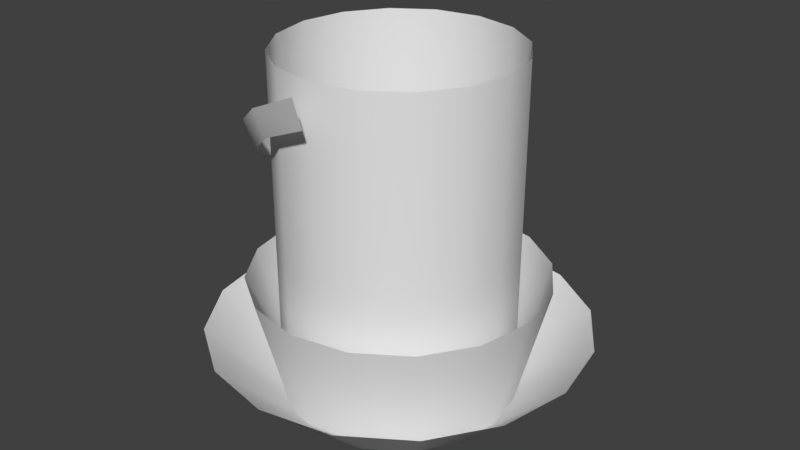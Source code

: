 # Source: Aura.blend  (saved by Blender 2.78.0; exported with 4.5.12 LTS)
import bpy
from mathutils import Matrix  # noqa: F401  (used for matrix-valued properties, if any)

bpy.ops.wm.read_factory_settings(use_empty=True)
scene = bpy.context.scene
scene.name = 'Scene'

# ---- collections
col_collection_1 = bpy.data.collections.new('Collection 1'); scene.collection.children.link(col_collection_1)

# ---- world
world_world = bpy.data.worlds.new('World'); scene.world = world_world
world_world.color = (0.05088, 0.05088, 0.05088)
world_world.use_sun_shadow = False
world_world.sun_shadow_jitter_overblur = 0.0
world_world.cycles.sampling_method = 'MANUAL'

# ---- meshes
me_cylinder_003 = bpy.data.meshes.new('Cylinder.003')
me_cylinder_003.from_pydata([(0.03373, 0.8799, 0.7463), (0.03709, 0.9346, 0.8875), (0.3131, 0.7151, 0.527), (0.3334, 0.7584, 0.6418), (0.4756, 0.475, 0.3465), (0.5036, 0.5016, 0.4371), (0.5195, 0.2255, 0.2098), (0.5457, 0.2361, 0.2797), (0.4725, 0.0141, 0.1146), (0.4907, 0.0141, 0.1686), (0.3729, -0.1389, 0.054), (0.3801, -0.1418, 0.09682), (0.2561, -0.2396, 0.01972), (0.2561, -0.2396, 0.05655), (0.1328, -0.3023, 0.003936), (0.1328, -0.3023, 0.03909), (0.1218, -1.181, 2.721), (0.1218, -1.263, 2.986), (-0.3386, -1.097, 2.517), (-0.3693, -1.172, 2.761), (-0.7354, -0.8377, 2.235), (-0.7896, -0.8942, 2.488), (-0.9896, -0.44, 1.98), (-1.058, -0.4698, 2.211), (-1.058, 0.0141, 1.678), (-1.129, 0.0141, 1.927), (-0.9385, 0.435, 1.46), (-1.0, 0.4625, 1.676), (-0.6704, 0.7466, 1.227), (-0.7134, 0.7943, 1.42), (-0.3206, 0.9022, 0.9877), (-0.34, 0.9591, 1.156), (0.001548, -0.3283, 0.03704), (0.001548, -0.3283, 0.00189)], [], [(0, 1, 3, 2), (2, 3, 5, 4), (4, 5, 7, 6), (6, 7, 9, 8), (8, 9, 11, 10), (10, 11, 13, 12), (12, 13, 15, 14), (14, 15, 32, 33), (16, 17, 19, 18), (18, 19, 21, 20), (20, 21, 23, 22), (22, 23, 25, 24), (24, 25, 27, 26), (26, 27, 29, 28), (28, 29, 31, 30), (30, 31, 1, 0)])
me_cylinder_003.polygons.foreach_set('use_smooth', [True] * 16)
_uv = me_cylinder_003.uv_layers.new(name='UVMap')
_uv.uv.foreach_set('vector', [1.0, 0.0, 1.0, 1.0, 0.9375, 1.0, 0.9375, -2.98e-08, 0.9375, -2.98e-08, 0.9375, 1.0, 0.875, 1.0, 0.875, -2.98e-08, 0.875, -2.98e-08, 0.875, 1.0, 0.8125, 1.0, 0.8125, -2.98e-08, 0.8125, -2.98e-08, 0.8125, 1.0, 0.75, 1.0, 0.75, 0.0, 0.75, 0.0, 0.75, 1.0, 0.6875, 1.0, 0.6875, 0.0, 0.6875, 0.0, 0.6875, 1.0, 0.625, 1.0, 0.625, 0.0, 0.625, 0.0, 0.625, 1.0, 0.5625, 1.0, 0.5625, 0.0, 0.5625, 0.0, 0.5625, 1.0, 0.5, 1.0, 0.5, 0.0, 0.5, 0.0, 0.5, 1.0, 0.4375, 1.0, 0.4375, 0.0, 0.4375, 0.0, 0.4375, 1.0, 0.375, 1.0, 0.375, 0.0, 0.375, 0.0, 0.375, 1.0, 0.3125, 1.0, 0.3125, 0.0, 0.3125, 0.0, 0.3125, 1.0, 0.25, 1.0, 0.25, 0.0, 0.25, 0.0, 0.25, 1.0, 0.1875, 1.0, 0.1875, 0.0, 0.1875, 0.0, 0.1875, 1.0, 0.125, 1.0, 0.125, 0.0, 0.125, 0.0, 0.125, 1.0, 0.0625, 1.0, 0.0625, 0.0, 0.0625, 0.0, 0.0625, 1.0, 0.0, 1.0, 0.0, 0.0])
me_cylinder_003.use_remesh_preserve_volume = False
me_cylinder_003.use_remesh_preserve_attributes = False
me_cylinder_003.use_mirror_vertex_groups = False
me_cylinder_003.update()
me_cylinder_002 = bpy.data.meshes.new('Cylinder.002')
me_cylinder_002.from_pydata([(0.0, 1.0, 0.0), (-4.067e-09, 1.273, 1.081), (0.3827, 0.9239, 0.0), (0.4871, 1.176, 1.081), (0.7071, 0.7071, 0.0), (0.9, 0.9, 1.081), (0.9239, 0.3827, 0.0), (1.176, 0.4871, 1.081), (1.0, -4.371e-08, 0.0), (1.273, -6.409e-08, 1.081), (0.9239, -0.3827, 0.0), (1.176, -0.4871, 1.081), (0.7071, -0.7071, 0.0), (0.9, -0.9, 1.081), (0.3827, -0.9239, 0.0), (0.4871, -1.176, 1.081), (1.51e-07, -1.0, 0.0), (1.881e-07, -1.273, 1.081), (-0.3827, -0.9239, 0.0), (-0.4871, -1.176, 1.081), (-0.7071, -0.7071, 0.0), (-0.9, -0.9, 1.081), (-0.9239, -0.3827, 0.0), (-1.176, -0.4871, 1.081), (-1.0, 1.192e-08, 0.0), (-1.273, 6.719e-09, 1.081), (-0.9239, 0.3827, 0.0), (-1.176, 0.4871, 1.081), (-0.7071, 0.7071, 0.0), (-0.9, 0.9, 1.081), (-0.3827, 0.9239, 0.0), (-0.4871, 1.176, 1.081)], [], [(0, 1, 3, 2), (2, 3, 5, 4), (4, 5, 7, 6), (6, 7, 9, 8), (8, 9, 11, 10), (10, 11, 13, 12), (12, 13, 15, 14), (14, 15, 17, 16), (16, 17, 19, 18), (18, 19, 21, 20), (20, 21, 23, 22), (22, 23, 25, 24), (24, 25, 27, 26), (26, 27, 29, 28), (28, 29, 31, 30), (30, 31, 1, 0)])
me_cylinder_002.polygons.foreach_set('use_smooth', [True] * 16)
_uv = me_cylinder_002.uv_layers.new(name='UVMap')
_uv.uv.foreach_set('vector', [1.0, -5.96e-08, 1.0, 0.5391, 0.9375, 0.5391, 0.9375, -5.96e-08, 0.9375, -5.96e-08, 0.9375, 0.5391, 0.875, 0.5391, 0.875, -5.96e-08, 0.875, -5.96e-08, 0.875, 0.5391, 0.8125, 0.5391, 0.8125, -5.96e-08, 0.8125, -5.96e-08, 0.8125, 0.5391, 0.75, 0.5391, 0.75, -2.98e-08, 0.75, -2.98e-08, 0.75, 0.5391, 0.6875, 0.5391, 0.6875, -2.98e-08, 0.6875, -2.98e-08, 0.6875, 0.5391, 0.625, 0.5391, 0.625, 0.0, 0.625, 0.0, 0.625, 0.5391, 0.5625, 0.5391, 0.5625, 0.0, 0.5625, 0.0, 0.5625, 0.5391, 0.5, 0.5391, 0.5, 5.96e-08, 0.5, 5.96e-08, 0.5, 0.5391, 0.4375, 0.5391, 0.4375, 5.96e-08, 0.4375, 5.96e-08, 0.4375, 0.5391, 0.375, 0.5391, 0.375, 5.96e-08, 0.375, 5.96e-08, 0.375, 0.5391, 0.3125, 0.5391, 0.3125, 5.96e-08, 0.3125, 5.96e-08, 0.3125, 0.5391, 0.25, 0.5391, 0.25, 5.96e-08, 0.25, 5.96e-08, 0.25, 0.5391, 0.1875, 0.5391, 0.1875, 0.0, 0.1875, 0.0, 0.1875, 0.5391, 0.125, 0.5391, 0.125, 0.0, 0.125, 0.0, 0.125, 0.5391, 0.0625, 0.5391, 0.0625, -2.98e-08, 0.0625, -2.98e-08, 0.0625, 0.5391, 0.0, 0.5391, 0.0, -5.96e-08])
me_cylinder_002.use_remesh_preserve_volume = False
me_cylinder_002.use_remesh_preserve_attributes = False
me_cylinder_002.use_mirror_vertex_groups = False
me_cylinder_002.update()
me_cylinder_001 = bpy.data.meshes.new('Cylinder.001')
me_cylinder_001.from_pydata([(0.0, 1.0, 0.0), (-2.002e-08, 1.637, 0.6044), (0.3827, 0.9239, 0.0), (0.6263, 1.512, 0.6044), (0.7071, 0.7071, 0.0), (1.157, 1.157, 0.6044), (0.9239, 0.3827, 0.0), (1.512, 0.6263, 0.6044), (1.0, -4.371e-08, 0.0), (1.637, -7.662e-08, 0.6044), (0.9239, -0.3827, 0.0), (1.512, -0.6263, 0.6044), (0.7071, -0.7071, 0.0), (1.157, -1.157, 0.6044), (0.3827, -0.9239, 0.0), (0.6263, -1.512, 0.6044), (1.51e-07, -1.0, 0.0), (2.271e-07, -1.637, 0.6044), (-0.3827, -0.9239, 0.0), (-0.6263, -1.512, 0.6044), (-0.7071, -0.7071, 0.0), (-1.157, -1.157, 0.6044), (-0.9239, -0.3827, 0.0), (-1.512, -0.6263, 0.6044), (-1.0, 1.192e-08, 0.0), (-1.637, 1.443e-08, 0.6044), (-0.9239, 0.3827, 0.0), (-1.512, 0.6263, 0.6044), (-0.7071, 0.7071, 0.0), (-1.157, 1.157, 0.6044), (-0.3827, 0.9239, 0.0), (-0.6263, 1.512, 0.6044)], [], [(0, 1, 3, 2), (2, 3, 5, 4), (4, 5, 7, 6), (6, 7, 9, 8), (8, 9, 11, 10), (10, 11, 13, 12), (12, 13, 15, 14), (14, 15, 17, 16), (16, 17, 19, 18), (18, 19, 21, 20), (20, 21, 23, 22), (22, 23, 25, 24), (24, 25, 27, 26), (26, 27, 29, 28), (28, 29, 31, 30), (30, 31, 1, 0)])
me_cylinder_001.polygons.foreach_set('use_smooth', [True] * 16)
_uv = me_cylinder_001.uv_layers.new(name='UVMap')
_uv.uv.foreach_set('vector', [1.0, -5.96e-08, 1.0, 0.3047, 0.9375, 0.3047, 0.9375, -5.96e-08, 0.9375, -5.96e-08, 0.9375, 0.3047, 0.875, 0.3047, 0.875, -5.96e-08, 0.875, -5.96e-08, 0.875, 0.3047, 0.8125, 0.3047, 0.8125, -5.96e-08, 0.8125, -5.96e-08, 0.8125, 0.3047, 0.75, 0.3047, 0.75, -2.98e-08, 0.75, -2.98e-08, 0.75, 0.3047, 0.6875, 0.3047, 0.6875, -2.98e-08, 0.6875, -2.98e-08, 0.6875, 0.3047, 0.625, 0.3047, 0.625, 0.0, 0.625, 0.0, 0.625, 0.3047, 0.5625, 0.3047, 0.5625, 0.0, 0.5625, 0.0, 0.5625, 0.3047, 0.5, 0.3047, 0.5, 5.96e-08, 0.5, 5.96e-08, 0.5, 0.3047, 0.4375, 0.3047, 0.4375, 5.96e-08, 0.4375, 5.96e-08, 0.4375, 0.3047, 0.375, 0.3047, 0.375, 5.96e-08, 0.375, 5.96e-08, 0.375, 0.3047, 0.3125, 0.3047, 0.3125, 5.96e-08, 0.3125, 5.96e-08, 0.3125, 0.3047, 0.25, 0.3047, 0.25, 5.96e-08, 0.25, 5.96e-08, 0.25, 0.3047, 0.1875, 0.3047, 0.1875, 0.0, 0.1875, 0.0, 0.1875, 0.3047, 0.125, 0.3047, 0.125, 0.0, 0.125, 0.0, 0.125, 0.3047, 0.0625, 0.3047, 0.0625, -2.98e-08, 0.0625, -2.98e-08, 0.0625, 0.3047, 0.0, 0.3047, 0.0, -5.96e-08])
me_cylinder_001.use_remesh_preserve_volume = False
me_cylinder_001.use_remesh_preserve_attributes = False
me_cylinder_001.use_mirror_vertex_groups = False
me_cylinder_001.update()
me_cylinder = bpy.data.meshes.new('Cylinder')
me_cylinder.from_pydata([(0.0, 1.0, 0.0), (0.0, 1.0, 3.0), (0.3827, 0.9239, 0.0), (0.3827, 0.9239, 3.0), (0.7071, 0.7071, 0.0), (0.7071, 0.7071, 3.0), (0.9239, 0.3827, 0.0), (0.9239, 0.3827, 3.0), (1.0, -4.371e-08, 0.0), (1.0, -4.371e-08, 3.0), (0.9239, -0.3827, 0.0), (0.9239, -0.3827, 3.0), (0.7071, -0.7071, 0.0), (0.7071, -0.7071, 3.0), (0.3827, -0.9239, 0.0), (0.3827, -0.9239, 3.0), (1.51e-07, -1.0, 0.0), (1.51e-07, -1.0, 3.0), (-0.3827, -0.9239, 0.0), (-0.3827, -0.9239, 3.0), (-0.7071, -0.7071, 0.0), (-0.7071, -0.7071, 3.0), (-0.9239, -0.3827, 0.0), (-0.9239, -0.3827, 3.0), (-1.0, 1.192e-08, 0.0), (-1.0, 1.192e-08, 3.0), (-0.9239, 0.3827, 0.0), (-0.9239, 0.3827, 3.0), (-0.7071, 0.7071, 0.0), (-0.7071, 0.7071, 3.0), (-0.3827, 0.9239, 0.0), (-0.3827, 0.9239, 3.0)], [], [(0, 1, 3, 2), (2, 3, 5, 4), (4, 5, 7, 6), (6, 7, 9, 8), (8, 9, 11, 10), (10, 11, 13, 12), (12, 13, 15, 14), (14, 15, 17, 16), (16, 17, 19, 18), (18, 19, 21, 20), (20, 21, 23, 22), (22, 23, 25, 24), (24, 25, 27, 26), (26, 27, 29, 28), (28, 29, 31, 30), (30, 31, 1, 0)])
me_cylinder.polygons.foreach_set('use_smooth', [True] * 16)
_uv = me_cylinder.uv_layers.new(name='UVMap')
_uv.uv.foreach_set('vector', [0.5, 6.931e-05, 0.5, 0.4805, 0.4375, 0.4805, 0.4375, 6.931e-05, 0.4375, 6.931e-05, 0.4375, 0.4805, 0.375, 0.4805, 0.375, 6.933e-05, 0.375, 6.933e-05, 0.375, 0.4805, 0.3125, 0.4805, 0.3125, 6.935e-05, 0.3125, 6.935e-05, 0.3125, 0.4805, 0.25, 0.4805, 0.25, 6.939e-05, 0.25, 6.939e-05, 0.25, 0.4805, 0.1875, 0.4805, 0.1875, 6.943e-05, 0.1875, 6.943e-05, 0.1875, 0.4805, 0.1251, 0.4805, 0.1251, 6.95e-05, 0.1251, 6.95e-05, 0.1251, 0.4805, 0.06256, 0.4805, 0.06256, 6.954e-05, 0.06256, 6.954e-05, 0.06256, 0.4805, 7.005e-05, 0.4805, 6.931e-05, 6.962e-05, 0.9999, 6.954e-05, 0.9999, 0.4805, 0.9374, 0.4805, 0.9374, 6.95e-05, 0.9374, 6.95e-05, 0.9374, 0.4805, 0.8749, 0.4805, 0.8749, 6.943e-05, 0.8749, 6.943e-05, 0.8749, 0.4805, 0.8125, 0.4805, 0.8125, 6.941e-05, 0.8125, 6.941e-05, 0.8125, 0.4805, 0.75, 0.4805, 0.75, 6.937e-05, 0.75, 6.937e-05, 0.75, 0.4805, 0.6875, 0.4805, 0.6875, 6.935e-05, 0.6875, 6.935e-05, 0.6875, 0.4805, 0.625, 0.4805, 0.625, 6.933e-05, 0.625, 6.933e-05, 0.625, 0.4805, 0.5625, 0.4805, 0.5625, 6.931e-05, 0.5625, 6.931e-05, 0.5625, 0.4805, 0.5, 0.4805, 0.5, 6.931e-05])
me_cylinder.use_remesh_preserve_volume = False
me_cylinder.use_remesh_preserve_attributes = False
me_cylinder.use_mirror_vertex_groups = False
me_cylinder.update()

# ---- objects
ob_3 = bpy.data.objects.new('3', me_cylinder_003)
ob_1 = bpy.data.objects.new('1', me_cylinder_002)
ob_2 = bpy.data.objects.new('2', me_cylinder_001)
ob_0 = bpy.data.objects.new('0', me_cylinder)

# ---- transforms, parenting, visibility, modifiers, constraints
ob_3.location = (0.0, 0.0, 0.0)
ob_3.lineart.crease_threshold = 0.0
ob_1.location = (0.0, 0.0, 0.0)
ob_1.lineart.crease_threshold = 0.0
ob_2.location = (0.0, 0.0, 0.0)
ob_2.lineart.crease_threshold = 0.0
ob_0.location = (0.0, 0.0, 0.0)
ob_0.lineart.crease_threshold = 0.0

# ---- collection membership
col_collection_1.objects.link(ob_3)
col_collection_1.objects.link(ob_1)
col_collection_1.objects.link(ob_2)
col_collection_1.objects.link(ob_0)

# ---- scene / render settings (as saved in the file)
scene.frame_start = 1; scene.frame_end = 250; scene.frame_set(1)
scene.render.engine = 'BLENDER_EEVEE_NEXT'
scene.render.resolution_percentage = 50
scene.render.dither_intensity = 0.0
scene.cycles.use_denoising = False
scene.cycles.samples = 128
scene.cycles.sampling_pattern = 'TABULATED_SOBOL'
scene.cycles.light_sampling_threshold = 0.0
scene.cycles.use_adaptive_sampling = False
scene.cycles.use_light_tree = False
scene.cycles.blur_glossy = 0.0
scene.cycles.sample_clamp_indirect = 0.0
scene.view_settings.view_transform = 'Standard'
bpy.context.view_layer.update()

# ---- added for rendering (the .blend has no active camera and no usable light): camera, sun
cam_auto = bpy.data.cameras.new('AutoCamera')
cam_auto.lens = 50.0
cam_auto.sensor_width = 36.0
cam_auto.clip_end = 1000.0
ob_auto_camera = bpy.data.objects.new('AutoCamera', cam_auto)
scene.collection.objects.link(ob_auto_camera)
ob_auto_camera.location = (5.10359, -6.1243, 5.58287)
ob_auto_camera.rotation_euler = (1.09748, -7.21219e-08, 0.694738)
scene.camera = ob_auto_camera
light_auto_sun = bpy.data.lights.new('AutoSun', 'SUN')
light_auto_sun.energy = 3.0
light_auto_sun.angle = 0.0523599
ob_auto_sun = bpy.data.objects.new('AutoSun', light_auto_sun)
scene.collection.objects.link(ob_auto_sun)
ob_auto_sun.rotation_euler = (0.872665, 0.174533, 0.523599)
bpy.context.view_layer.update()
